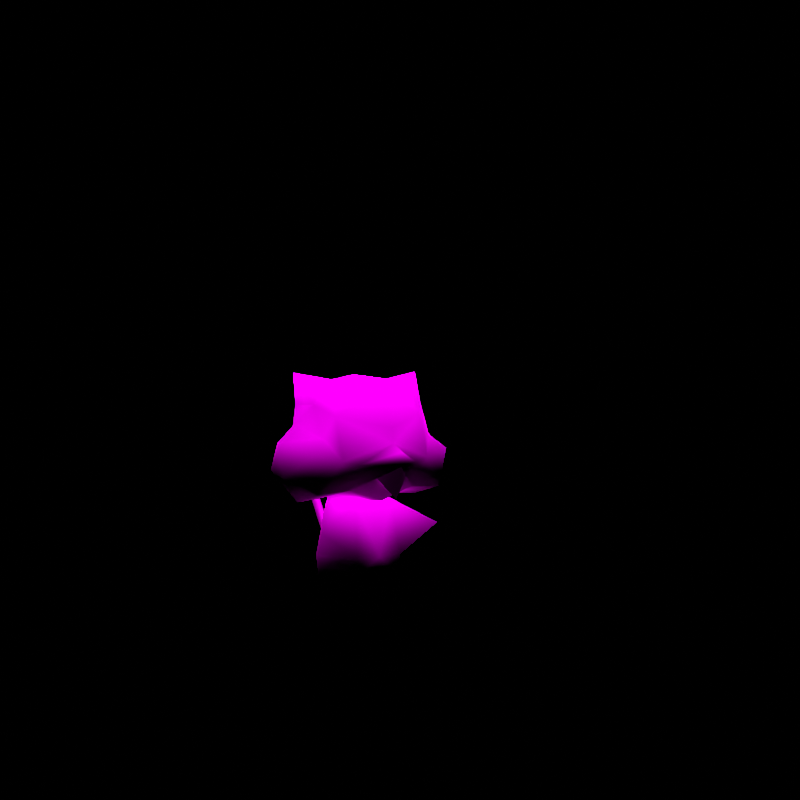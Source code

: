 # Source: rumble-patrat.blend  (saved by Blender 3.6.11; exported with 4.5.12 LTS)
import bpy
from mathutils import Matrix  # noqa: F401  (used for matrix-valued properties, if any)

bpy.ops.wm.read_factory_settings(use_empty=True)
scene = bpy.context.scene
scene.name = 'regice'

# ---- collections
col_don_t_render_me = bpy.data.collections.new("Don't Render Me"); scene.collection.children.link(col_don_t_render_me)

# ---- images (referenced by path relative to the original .blend; pixels are not part of the script)
import os
ASSET_DIR = os.environ.get("B2B_ASSET_DIR", "")  # directory of the original .blend (textures are referenced by path, not embedded)
HERE = os.path.dirname(os.path.abspath(__file__))  # packed textures are extracted next to this script under _unpacked/

def load_image(name, relpath, width, height, colorspace="sRGB"):
    """Load a texture the original file referenced (path relative to the .blend, or extracted next to this script)."""
    p = next((c for c in (os.path.join(HERE, relpath), os.path.join(ASSET_DIR, relpath)) if relpath and os.path.exists(c)), "")
    if p:
        img = bpy.data.images.load(p, check_existing=True)
        img.name = name
    else:  # same state as the original file: an image datablock whose file is absent (Cycles renders it pink)
        img = bpy.data.images.new(name, width, height)
        img.source = "FILE"
        img.filepath = "//" + (relpath or name)
    img.colorspace_settings.name = colorspace
    return img
img_minezumi_body_c_png = load_image('MINEZUMI_body_C.png', 'MINEZUMI_body_C.png', 1024, 1024, 'sRGB')
img_minezumi_eye_c_png = load_image('MINEZUMI_eye_C.png', 'MINEZUMI_eye_C.png', 1024, 1024, 'sRGB')

# ---- materials (node trees are filled in below, after node groups)
mat_pii_minezumi_body_png = bpy.data.materials.new('Pii_MINEZUMI_body.png')
mat_pii_minezumi_body_png.use_transparent_shadow = False
mat_pii_minezumi_body_png.diffuse_color = (0.5, 0.5, 0.5, 1.0)
mat_pii_minezumi_body_png.roughness = 0.5528
mat_pii_minezumi_body_png.specular_intensity = 1.0
mat_pii_minezumi_eye_png = bpy.data.materials.new('Pii_MINEZUMI_eye.png')
mat_pii_minezumi_eye_png.use_transparent_shadow = False
mat_pii_minezumi_eye_png.diffuse_color = (0.5, 0.5, 0.5, 1.0)
mat_pii_minezumi_eye_png.roughness = 0.5528
mat_pii_minezumi_eye_png.specular_intensity = 1.0

# ---- material node trees
mat_pii_minezumi_body_png.use_nodes = True; mat_pii_minezumi_body_png.node_tree.nodes.clear()
_N = mat_pii_minezumi_body_png.node_tree.nodes; _L = mat_pii_minezumi_body_png.node_tree.links
n0 = _N.new('ShaderNodeOutputMaterial'); n0.name = 'Material Output'; n0.location = (300, 300)
n1 = _N.new('ShaderNodeBsdfPrincipled'); n1.name = 'Principled BSDF'; n1.location = (10, 300)
n1.distribution = 'GGX'
n1.subsurface_method = 'BURLEY'
n1.inputs[2].default_value = 0.0
n1.inputs[3].default_value = 1.45
n1.inputs[13].default_value = 0.0
n1.inputs[27].default_value = (0.0, 0.0, 0.0, 1.0)
n1.inputs[28].default_value = 1.0
n2 = _N.new('ShaderNodeTexImage'); n2.name = 'Image Texture'; n2.location = (-300, 600)
n2.image = img_minezumi_body_c_png
n2.interpolation = 'Closest'
_L.new(n1.outputs[0], n0.inputs[0])
_L.new(n2.outputs[0], n1.inputs[0])
n0.is_active_output = True
mat_pii_minezumi_eye_png.use_nodes = True; mat_pii_minezumi_eye_png.node_tree.nodes.clear()
_N = mat_pii_minezumi_eye_png.node_tree.nodes; _L = mat_pii_minezumi_eye_png.node_tree.links
n0 = _N.new('ShaderNodeOutputMaterial'); n0.name = 'Material Output'; n0.location = (300, 300)
n1 = _N.new('ShaderNodeBsdfPrincipled'); n1.name = 'Principled BSDF'; n1.location = (10, 300)
n1.distribution = 'GGX'
n1.subsurface_method = 'BURLEY'
n1.inputs[2].default_value = 0.0
n1.inputs[3].default_value = 1.45
n1.inputs[13].default_value = 0.0
n1.inputs[27].default_value = (0.0, 0.0, 0.0, 1.0)
n1.inputs[28].default_value = 1.0
n2 = _N.new('ShaderNodeTexImage'); n2.name = 'Image Texture'; n2.location = (-300, 600)
n2.image = img_minezumi_eye_c_png
n2.interpolation = 'Closest'
_L.new(n1.outputs[0], n0.inputs[0])
_L.new(n2.outputs[0], n1.inputs[0])
n0.is_active_output = True

# ---- world
world_world = bpy.data.worlds.new('World'); scene.world = world_world
world_world.use_nodes = True; world_world.node_tree.nodes.clear()
_N = world_world.node_tree.nodes; _L = world_world.node_tree.links
n0 = _N.new('ShaderNodeOutputWorld'); n0.name = 'World Output'; n0.location = (300, 300)
n1 = _N.new('ShaderNodeBackground'); n1.name = 'Background'; n1.location = (10, 300)
n1.inputs[0].default_value = (0.05088, 0.05088, 0.05088, 1.0)
n1.inputs[1].default_value = 0.0
_L.new(n1.outputs[0], n0.inputs[0])
n0.is_active_output = True
world_world.color = (0.05088, 0.05088, 0.05088)
world_world.use_sun_shadow = False
world_world.sun_shadow_jitter_overblur = 0.0

# ---- cameras
cam_camera = bpy.data.cameras.new('Camera')
cam_camera.clip_end = 2e+04

# ---- lights
light_sun = bpy.data.lights.new('Sun', 'SUN')
light_sun.specular_factor = 0.0
light_sun.transmission_factor = 0.0
light_sun.use_shadow = False
light_sun.angle = 0.7854
light_sun.energy = 5.0
light_sun.shadow_soft_size = 0.25

# ---- meshes
me_minezumi = bpy.data.meshes.new('MINEZUMI')
me_minezumi.from_pydata([(0.03437, 0.303, 0.2331), (0.06445, 0.2932, 0.2771), (0.04288, 0.25, 0.2201), (0.03437, 0.2482, 0.2746), (0.0, 0.2842, 0.1942), (0.03977, 0.3073, 0.2958), (0.0, 0.3446, 0.2383), (0.0, 0.2925, 0.2763), (-0.03437, 0.303, 0.2331), (0.0, 0.335, 0.2763), (-0.04288, 0.25, 0.2201), (0.04601, 0.2959, 0.2046), (-0.04601, 0.2959, 0.2046), (0.0, 0.2248, 0.1867), (0.0, 0.2809, 0.3172), (-0.03977, 0.3073, 0.2958), (-0.03437, 0.2482, 0.2746), (-0.04601, 0.2226, 0.2601), (-0.06445, 0.2932, 0.2771), (0.0, 0.2158, 0.246), (0.04601, 0.2226, 0.2601), (0.0, 0.2418, 0.316), (0.08781, -0.1133, 0.2569), (0.0, -0.2079, 0.3198), (0.0, -0.1146, 0.228), (0.07927, -0.1466, 0.3207), (0.0, -0.02935, 0.2179), (0.1201, -0.1348, 0.3294), (0.09467, -0.001634, 0.2295), (0.1725, -0.1123, 0.2529), (0.1694, 0.006712, 0.2202), (-0.08781, -0.1133, 0.2569), (0.0, -0.2082, 0.3531), (-0.0793, -0.1466, 0.3207), (0.1887, -0.1207, 0.3497), (0.1525, -0.09618, 0.3823), (0.2283, -0.03599, 0.2863), (0.0, -0.1698, 0.3728), (-0.09467, -0.001634, 0.2295), (-0.1201, -0.1349, 0.3294), (-0.1694, 0.006712, 0.2202), (-0.1725, -0.1123, 0.2529), (-0.1887, -0.1207, 0.3497), (-0.1525, -0.09618, 0.3823), (-0.2283, -0.03599, 0.2863), (-0.05734, -0.08733, 0.03427), (-0.1216, 6.674e-09, 0.0884), (-0.1147, 2.587e-09, 0.03427), (-0.0608, -0.1053, 0.0884), (-0.05734, 0.0, 0.0), (0.0, -0.1053, 0.0884), (0.0, 1.278e-09, 0.01692), (0.05734, -0.08733, 0.03427), (-0.1676, -0.1126, 0.1605), (-0.05734, 0.1073, 0.03427), (0.0608, -0.1053, 0.0884), (-0.04694, -0.07701, 0.2172), (0.04694, -0.07701, 0.2172), (0.05734, 0.0, 0.0), (0.05734, 0.1073, 0.03427), (0.1676, -0.1126, 0.1605), (0.1216, 6.674e-09, 0.0884), (-0.09387, 1.64e-08, 0.2172), (0.0, 1.73e-08, 0.2292), (0.1147, 2.587e-09, 0.03427), (0.09387, 1.64e-08, 0.2172), (0.08006, -0.006602, 0.5243), (0.1787, 0.01006, 0.5418), (0.1601, 0.03524, 0.4607), (0.1552, -0.05231, 0.4633), (0.101, 0.1133, 0.4846), (0.1218, -0.1033, 0.4363), (0.0, 0.02391, 0.5355), (0.0, -0.1058, 0.4989), (0.0, 0.1518, 0.4807), (0.1438, 0.09025, 0.3782), (0.06966, 0.1733, 0.3847), (0.0, -0.1641, 0.4083), (-0.101, 0.1133, 0.4846), (-0.08006, -0.006602, 0.5243), (0.176, 0.003402, 0.4182), (-0.06966, 0.1733, 0.3847), (0.1116, 0.1151, 0.2739), (0.0, 0.1596, 0.2891), (-0.1218, -0.1033, 0.4363), (0.2257, 0.002673, 0.3702), (0.0, 0.08581, 0.2268), (0.2068, 0.07917, 0.2972), (-0.1438, 0.09025, 0.3782), (-0.1116, 0.1151, 0.2739), (-0.1552, -0.05231, 0.4633), (-0.1601, 0.03524, 0.4607), (-0.1787, 0.01006, 0.5418), (-0.2068, 0.07917, 0.2972), (-0.176, 0.003402, 0.4182), (-0.2257, 0.002673, 0.3702), (0.0608, 0.1053, 0.0884), (-0.0608, 0.1053, 0.0884), (0.04694, 0.07701, 0.2172), (-0.04694, 0.07701, 0.2172), (0.0, 0.1462, 0.05877), (-0.01414, 0.1349, 0.0673), (0.0, 0.2557, 0.2036), (0.0, 0.1282, 0.0585), (0.01414, 0.2445, 0.2122), (0.01414, 0.1349, 0.0673), (-0.01414, 0.2445, 0.2122), (0.0, 0.1236, 0.07583), (0.0, 0.2332, 0.2207), (0.0, -0.2061, 0.3182), (0.0, -0.1824, 0.2377), (0.0414, -0.1613, 0.2891), (-0.0414, -0.1613, 0.2891)], [], [(0, 1, 2), (0, 3, 1), (0, 2, 4), (0, 5, 3), (0, 4, 6), (0, 7, 5), (0, 6, 8), (0, 9, 7), (0, 8, 9), (9, 8, 7), (6, 4, 8), (5, 7, 3), (1, 3, 2), (4, 10, 8), (4, 2, 11), (4, 12, 10), (4, 11, 13), (4, 13, 12), (12, 13, 10), (11, 2, 13), (7, 14, 3), (7, 8, 15), (7, 16, 14), (7, 15, 16), (15, 8, 16), (14, 16, 3), (10, 13, 17), (10, 18, 8), (10, 16, 18), (10, 17, 19), (10, 19, 16), (17, 13, 19), (18, 16, 8), (2, 3, 19), (2, 20, 13), (2, 19, 20), (20, 19, 13), (16, 21, 3), (16, 19, 21), (21, 19, 3), (22, 23, 24), (22, 25, 23), (22, 24, 26), (22, 27, 25), (22, 26, 28), (22, 29, 27), (22, 28, 30), (22, 30, 29), (23, 31, 24), (23, 25, 32), (23, 33, 31), (23, 32, 33), (24, 31, 26), (27, 29, 34), (27, 34, 35), (30, 36, 29), (29, 36, 34), (25, 37, 32), (32, 37, 33), (31, 38, 26), (31, 33, 39), (31, 40, 38), (31, 39, 41), (31, 41, 40), (39, 42, 41), (39, 43, 42), (40, 41, 44), (44, 41, 42), (45, 46, 47), (45, 48, 46), (45, 47, 49), (45, 50, 48), (45, 49, 51), (45, 52, 50), (45, 51, 52), (46, 48, 53), (47, 54, 49), (49, 54, 51), (50, 52, 55), (50, 56, 48), (50, 55, 57), (50, 57, 56), (48, 56, 53), (51, 58, 52), (51, 59, 58), (55, 60, 57), (55, 52, 61), (55, 61, 60), (56, 62, 53), (56, 57, 63), (56, 63, 62), (59, 64, 58), (64, 61, 52), (64, 52, 58), (60, 65, 57), (57, 65, 63), (66, 67, 68), (66, 69, 67), (66, 68, 70), (66, 71, 69), (66, 70, 72), (66, 73, 71), (66, 72, 73), (69, 68, 67), (70, 74, 72), (70, 68, 75), (70, 76, 74), (70, 75, 76), (71, 73, 77), (72, 74, 78), (72, 79, 73), (72, 78, 79), (68, 80, 75), (76, 81, 74), (76, 75, 82), (76, 83, 81), (76, 82, 83), (74, 81, 78), (77, 73, 84), (73, 79, 84), (80, 85, 75), (80, 35, 85), (82, 86, 83), (82, 75, 87), (82, 28, 86), (82, 87, 30), (82, 30, 28), (75, 85, 87), (81, 88, 78), (81, 83, 89), (81, 89, 88), (83, 86, 89), (79, 90, 84), (79, 78, 91), (79, 92, 90), (79, 91, 92), (92, 91, 90), (78, 88, 91), (35, 34, 85), (30, 87, 36), (36, 85, 34), (36, 87, 85), (28, 26, 86), (89, 93, 88), (89, 86, 38), (89, 40, 93), (89, 38, 40), (38, 86, 26), (91, 88, 94), (93, 40, 44), (93, 95, 88), (93, 44, 95), (88, 95, 94), (44, 42, 95), (94, 95, 43), (43, 95, 42), (96, 59, 54), (96, 64, 59), (96, 54, 97), (96, 61, 64), (96, 97, 98), (96, 98, 61), (59, 51, 54), (97, 99, 98), (97, 54, 47), (97, 46, 99), (97, 47, 46), (61, 98, 65), (61, 65, 60), (99, 46, 62), (99, 63, 98), (99, 62, 63), (63, 65, 98), (46, 53, 62), (100, 101, 102), (100, 103, 101), (100, 102, 104), (100, 105, 103), (100, 104, 105), (101, 106, 102), (101, 103, 107), (101, 107, 106), (103, 105, 107), (104, 108, 105), (108, 106, 107), (108, 107, 105), (69, 80, 68), (69, 35, 80), (69, 71, 35), (90, 43, 84), (90, 94, 43), (90, 91, 94), (109, 110, 111), (109, 112, 110), (84, 43, 39), (33, 37, 39), (84, 39, 37), (37, 77, 84), (27, 71, 37), (25, 27, 37), (27, 35, 71), (77, 37, 71)])
me_minezumi.polygons.foreach_set('use_smooth', [True] * 202)
me_minezumi.polygons.foreach_set('material_index', [0, 0, 0, 0, 0, 0, 0, 0, 0, 0, 0, 0, 0, 0, 0, 0, 0, 0, 0, 0, 0, 0, 0, 0, 0, 0, 0, 0, 0, 0, 0, 0, 0, 0, 0, 0, 0, 0, 0, 0, 0, 0, 0, 0, 0, 0, 0, 0, 0, 0, 0, 0, 0, 0, 0, 0, 0, 0, 0, 0, 0, 0, 0, 0, 0, 0, 0, 0, 0, 0, 0, 0, 0, 0, 0, 0, 0, 0, 0, 0, 0, 0, 0, 0, 0, 0, 0, 0, 0, 0, 0, 0, 0, 0, 0, 0, 0, 0, 0, 0, 0, 0, 0, 0, 0, 0, 0, 0, 0, 0, 0, 0, 0, 0, 0, 0, 0, 0, 0, 0, 0, 0, 0, 0, 0, 0, 0, 0, 0, 0, 0, 0, 0, 0, 0, 0, 0, 0, 0, 0, 0, 0, 0, 0, 0, 0, 0, 0, 0, 0, 0, 0, 0, 0, 0, 0, 0, 0, 0, 0, 0, 0, 0, 0, 0, 0, 0, 0, 0, 0, 0, 0, 0, 0, 0, 0, 0, 0, 0, 0, 0, 0, 0, 0, 0, 0, 0, 0, 0, 0, 0, 0, 0, 0, 1, 1, 1, 1, 1, 1, 1, 1])
_uv = me_minezumi.uv_layers.new(name='Float2')
_uv.uv.foreach_set('vector', [0.9306, 0.4062, 0.8744, 0.454, 0.8744, 0.3369, 0.9306, 0.4062, 0.8182, 0.4062, 0.8744, 0.454, 0.9306, 0.4062, 0.8744, 0.3369, 0.9445, 0.3369, 0.9306, 0.4062, 0.8744, 0.4922, 0.8182, 0.4062, 0.9306, 0.4062, 0.9445, 0.3369, 0.9798, 0.454, 0.9306, 0.4062, 0.8744, 0.4522, 0.8744, 0.4922, 0.9306, 0.4062, 0.9798, 0.454, 0.9306, 0.4062, 0.9306, 0.4062, 0.9299, 0.4941, 0.8744, 0.4522, 0.9306, 0.4062, 0.9306, 0.4062, 0.9299, 0.4941, 0.9299, 0.4941, 0.9306, 0.4062, 0.8744, 0.4522, 0.9798, 0.454, 0.9445, 0.3369, 0.9306, 0.4062, 0.8744, 0.4922, 0.8744, 0.4522, 0.8182, 0.4062, 0.8744, 0.454, 0.8182, 0.4062, 0.8744, 0.3369, 0.9445, 0.3369, 0.8744, 0.3369, 0.9306, 0.4062, 0.9445, 0.3369, 0.8744, 0.3369, 0.9497, 0.362, 0.9445, 0.3369, 0.9497, 0.362, 0.8744, 0.3369, 0.9445, 0.3369, 0.9497, 0.362, 0.8744, 0.2685, 0.9445, 0.3369, 0.8744, 0.2685, 0.9497, 0.362, 0.9497, 0.362, 0.8744, 0.2685, 0.8744, 0.3369, 0.9497, 0.362, 0.8744, 0.3369, 0.8744, 0.2685, 0.8744, 0.4522, 0.8189, 0.4941, 0.8182, 0.4062, 0.8744, 0.4522, 0.9306, 0.4062, 0.8744, 0.4922, 0.8744, 0.4522, 0.8182, 0.4062, 0.8189, 0.4941, 0.8744, 0.4522, 0.8744, 0.4922, 0.8182, 0.4062, 0.8744, 0.4922, 0.9306, 0.4062, 0.8182, 0.4062, 0.8189, 0.4941, 0.8182, 0.4062, 0.8182, 0.4062, 0.8744, 0.3369, 0.8744, 0.2685, 0.7991, 0.362, 0.8744, 0.3369, 0.8744, 0.454, 0.9306, 0.4062, 0.8744, 0.3369, 0.8182, 0.4062, 0.8744, 0.454, 0.8744, 0.3369, 0.7991, 0.362, 0.8042, 0.3369, 0.8744, 0.3369, 0.8042, 0.3369, 0.8182, 0.4062, 0.7991, 0.362, 0.8744, 0.2685, 0.8042, 0.3369, 0.8744, 0.454, 0.8182, 0.4062, 0.9306, 0.4062, 0.8744, 0.3369, 0.8182, 0.4062, 0.8042, 0.3369, 0.8744, 0.3369, 0.7991, 0.362, 0.8744, 0.2685, 0.8744, 0.3369, 0.8042, 0.3369, 0.7991, 0.362, 0.7991, 0.362, 0.8042, 0.3369, 0.8744, 0.2685, 0.8182, 0.4062, 0.7689, 0.454, 0.8182, 0.4062, 0.8182, 0.4062, 0.8042, 0.3369, 0.7689, 0.454, 0.7689, 0.454, 0.8042, 0.3369, 0.8182, 0.4062, 0.794, 0.6464, 0.9967, 0.7393, 0.9967, 0.5753, 0.794, 0.6464, 0.7641, 0.8197, 0.9967, 0.7393, 0.794, 0.6464, 0.9967, 0.5753, 0.9967, 0.5205, 0.794, 0.6464, 0.7195, 0.8932, 0.7641, 0.8197, 0.794, 0.6464, 0.9967, 0.5205, 0.7782, 0.5112, 0.794, 0.6464, 0.5807, 0.6959, 0.7195, 0.8932, 0.794, 0.6464, 0.7782, 0.5112, 0.5536, 0.5042, 0.794, 0.6464, 0.5536, 0.5042, 0.5807, 0.6959, 0.9967, 0.7393, 0.794, 0.6464, 0.9967, 0.5753, 0.9967, 0.7393, 0.7641, 0.8197, 0.9967, 0.8398, 0.9967, 0.7393, 0.7641, 0.8197, 0.794, 0.6464, 0.9967, 0.7393, 0.9967, 0.8398, 0.7641, 0.8197, 0.9967, 0.5753, 0.794, 0.6464, 0.9967, 0.5205, 0.7195, 0.8932, 0.5807, 0.6959, 0.5611, 0.8746, 0.7195, 0.8932, 0.5611, 0.8746, 0.5504, 0.9984, 0.5536, 0.5042, 0.4693, 0.6605, 0.5807, 0.6959, 0.5807, 0.6959, 0.4693, 0.6605, 0.5611, 0.8746, 0.7641, 0.8197, 0.9967, 0.9351, 0.9967, 0.8398, 0.9967, 0.8398, 0.9967, 0.9351, 0.7641, 0.8197, 0.794, 0.6464, 0.7782, 0.5112, 0.9967, 0.5205, 0.794, 0.6464, 0.7641, 0.8197, 0.7195, 0.8932, 0.794, 0.6464, 0.5536, 0.5042, 0.7782, 0.5112, 0.794, 0.6464, 0.7195, 0.8932, 0.5807, 0.6959, 0.794, 0.6464, 0.5807, 0.6959, 0.5536, 0.5042, 0.7195, 0.8932, 0.5611, 0.8746, 0.5807, 0.6959, 0.7195, 0.8932, 0.5504, 0.9984, 0.5611, 0.8746, 0.5536, 0.5042, 0.5807, 0.6959, 0.4693, 0.6605, 0.4693, 0.6605, 0.5807, 0.6959, 0.5611, 0.8746, 0.2066, 0.09572, 0.08798, 0.2418, 0.1008, 0.09572, 0.2066, 0.09572, 0.2002, 0.2418, 0.08798, 0.2418, 0.2066, 0.09572, 0.1008, 0.09572, 0.2066, 0.003221, 0.2066, 0.09572, 0.3124, 0.2418, 0.2002, 0.2418, 0.2066, 0.09572, 0.2066, 0.003221, 0.3124, 0.0489, 0.2066, 0.09572, 0.4182, 0.09572, 0.3124, 0.2418, 0.2066, 0.09572, 0.3124, 0.0489, 0.4182, 0.09572, 0.08798, 0.2418, 0.2002, 0.2418, 0.003146, 0.4365, 0.1008, 0.09572, 0.2066, 0.09572, 0.2066, 0.003221, 0.2066, 0.003221, 0.2066, 0.09572, 0.3124, 0.0489, 0.3124, 0.2418, 0.4182, 0.09572, 0.4246, 0.2418, 0.3124, 0.2418, 0.2258, 0.5614, 0.2002, 0.2418, 0.3124, 0.2418, 0.4246, 0.2418, 0.399, 0.5614, 0.3124, 0.2418, 0.399, 0.5614, 0.2258, 0.5614, 0.2002, 0.2418, 0.2258, 0.5614, 0.003146, 0.4365, 0.3124, 0.0489, 0.4182, 0.003221, 0.4182, 0.09572, 0.3124, 0.0489, 0.4182, 0.09572, 0.4182, 0.003221, 0.4246, 0.2418, 0.6217, 0.4365, 0.399, 0.5614, 0.4246, 0.2418, 0.4182, 0.09572, 0.5368, 0.2418, 0.4246, 0.2418, 0.5368, 0.2418, 0.6217, 0.4365, 0.2258, 0.5614, 0.1392, 0.5614, 0.003146, 0.4365, 0.2258, 0.5614, 0.399, 0.5614, 0.3124, 0.6217, 0.2258, 0.5614, 0.3124, 0.6217, 0.1392, 0.5614, 0.4182, 0.09572, 0.5241, 0.09572, 0.4182, 0.003221, 0.5241, 0.09572, 0.5368, 0.2418, 0.4182, 0.09572, 0.5241, 0.09572, 0.4182, 0.09572, 0.4182, 0.003221, 0.6217, 0.4365, 0.4857, 0.5614, 0.399, 0.5614, 0.399, 0.5614, 0.4857, 0.5614, 0.3124, 0.6217, 0.6985, 0.3295, 0.7136, 0.3333, 0.7102, 0.3224, 0.6985, 0.3295, 0.711, 0.322, 0.7136, 0.3333, 0.6985, 0.3295, 0.7102, 0.3224, 0.7026, 0.3227, 0.6985, 0.3295, 0.7043, 0.3188, 0.711, 0.322, 0.6985, 0.3295, 0.7026, 0.3227, 0.6859, 0.3317, 0.6985, 0.3295, 0.6859, 0.3282, 0.7043, 0.3188, 0.6985, 0.3295, 0.6859, 0.3317, 0.6859, 0.3282, 0.711, 0.322, 0.7102, 0.3224, 0.7136, 0.3333, 0.7026, 0.3227, 0.6859, 0.3221, 0.6859, 0.3317, 0.7026, 0.3227, 0.7102, 0.3224, 0.711, 0.3071, 0.7026, 0.3227, 0.6972, 0.307, 0.6859, 0.3221, 0.7026, 0.3227, 0.711, 0.3071, 0.6972, 0.307, 0.7043, 0.3188, 0.6859, 0.3282, 0.6859, 0.3141, 0.6859, 0.3317, 0.6859, 0.3221, 0.6691, 0.3227, 0.6859, 0.3317, 0.6732, 0.3295, 0.6859, 0.3282, 0.6859, 0.3317, 0.6691, 0.3227, 0.6732, 0.3295, 0.7102, 0.3224, 0.7136, 0.3123, 0.711, 0.3071, 0.6972, 0.307, 0.6745, 0.307, 0.6859, 0.3221, 0.6972, 0.307, 0.711, 0.3071, 0.7043, 0.2895, 0.6972, 0.307, 0.6859, 0.2919, 0.6745, 0.307, 0.6972, 0.307, 0.7043, 0.2895, 0.6859, 0.2919, 0.6859, 0.3221, 0.6745, 0.307, 0.6691, 0.3227, 0.6859, 0.3141, 0.6859, 0.3282, 0.6675, 0.3188, 0.6859, 0.3282, 0.6732, 0.3295, 0.6675, 0.3188, 0.7136, 0.3123, 0.7225, 0.3047, 0.711, 0.3071, 0.7136, 0.3123, 0.7091, 0.3094, 0.7225, 0.3047, 0.7043, 0.2895, 0.6859, 0.282, 0.6859, 0.2919, 0.7043, 0.2895, 0.711, 0.3071, 0.7174, 0.2908, 0.7043, 0.2895, 0.7008, 0.2825, 0.6859, 0.282, 0.7043, 0.2895, 0.7174, 0.2908, 0.7126, 0.281, 0.7043, 0.2895, 0.7126, 0.281, 0.7008, 0.2825, 0.711, 0.3071, 0.7225, 0.3047, 0.7174, 0.2908, 0.6745, 0.307, 0.6607, 0.3071, 0.6691, 0.3227, 0.6745, 0.307, 0.6859, 0.2919, 0.6675, 0.2895, 0.6745, 0.307, 0.6675, 0.2895, 0.6607, 0.3071, 0.6859, 0.2919, 0.6859, 0.282, 0.6675, 0.2895, 0.6732, 0.3295, 0.6608, 0.322, 0.6675, 0.3188, 0.6732, 0.3295, 0.6691, 0.3227, 0.6615, 0.3224, 0.6732, 0.3295, 0.6581, 0.3333, 0.6608, 0.322, 0.6732, 0.3295, 0.6615, 0.3224, 0.6581, 0.3333, 0.6581, 0.3333, 0.6615, 0.3224, 0.6608, 0.322, 0.6691, 0.3227, 0.6607, 0.3071, 0.6615, 0.3224, 0.7091, 0.3094, 0.7156, 0.3014, 0.7225, 0.3047, 0.7126, 0.281, 0.7174, 0.2908, 0.7196, 0.2886, 0.7196, 0.2886, 0.7225, 0.3047, 0.7156, 0.3014, 0.7196, 0.2886, 0.7174, 0.2908, 0.7225, 0.3047, 0.7008, 0.2825, 0.6859, 0.2806, 0.6859, 0.282, 0.6675, 0.2895, 0.6543, 0.2908, 0.6607, 0.3071, 0.6675, 0.2895, 0.6859, 0.282, 0.6709, 0.2825, 0.6675, 0.2895, 0.6591, 0.281, 0.6543, 0.2908, 0.6675, 0.2895, 0.6709, 0.2825, 0.6591, 0.281, 0.6709, 0.2825, 0.6859, 0.282, 0.6859, 0.2806, 0.6615, 0.3224, 0.6607, 0.3071, 0.6581, 0.3123, 0.6543, 0.2908, 0.6591, 0.281, 0.6521, 0.2886, 0.6543, 0.2908, 0.6492, 0.3047, 0.6607, 0.3071, 0.6543, 0.2908, 0.6521, 0.2886, 0.6492, 0.3047, 0.6607, 0.3071, 0.6492, 0.3047, 0.6581, 0.3123, 0.6521, 0.2886, 0.6561, 0.3014, 0.6492, 0.3047, 0.6581, 0.3123, 0.6492, 0.3047, 0.6626, 0.3094, 0.6626, 0.3094, 0.6492, 0.3047, 0.6561, 0.3014, 0.6942, 0.05052, 0.6935, 0.03429, 0.6699, 0.03429, 0.6942, 0.05052, 0.7052, 0.03429, 0.6935, 0.03429, 0.6942, 0.05052, 0.6699, 0.03429, 0.6692, 0.05052, 0.6942, 0.05052, 0.7066, 0.05052, 0.7052, 0.03429, 0.6942, 0.05052, 0.6692, 0.05052, 0.6913, 0.08915, 0.6942, 0.05052, 0.6913, 0.08915, 0.7066, 0.05052, 0.6935, 0.03429, 0.6817, 0.02908, 0.6699, 0.03429, 0.6692, 0.05052, 0.6721, 0.08915, 0.6913, 0.08915, 0.6692, 0.05052, 0.6699, 0.03429, 0.6582, 0.03429, 0.6692, 0.05052, 0.6568, 0.05052, 0.6721, 0.08915, 0.6692, 0.05052, 0.6582, 0.03429, 0.6568, 0.05052, 0.7066, 0.05052, 0.6913, 0.08915, 0.701, 0.08915, 0.7066, 0.05052, 0.701, 0.08915, 0.7161, 0.07215, 0.6721, 0.08915, 0.6568, 0.05052, 0.6624, 0.08915, 0.6721, 0.08915, 0.6817, 0.09275, 0.6913, 0.08915, 0.6721, 0.08915, 0.6624, 0.08915, 0.6817, 0.09275, 0.6817, 0.09275, 0.701, 0.08915, 0.6913, 0.08915, 0.6568, 0.05052, 0.6473, 0.07215, 0.6624, 0.08915, 0.8981, 0.02393, 0.875, 0.02393, 0.8981, 0.3211, 0.8981, 0.02393, 0.875, 0.005874, 0.875, 0.02393, 0.8981, 0.02393, 0.8981, 0.3211, 0.875, 0.3211, 0.8981, 0.02393, 0.875, 0.02393, 0.875, 0.005874, 0.8981, 0.02393, 0.875, 0.3211, 0.875, 0.02393, 0.875, 0.02393, 0.875, 0.3211, 0.8981, 0.3211, 0.875, 0.02393, 0.875, 0.005874, 0.8519, 0.02393, 0.875, 0.02393, 0.8519, 0.02393, 0.875, 0.3211, 0.875, 0.005874, 0.875, 0.02393, 0.8519, 0.02393, 0.875, 0.3211, 0.8519, 0.3211, 0.875, 0.02393, 0.8519, 0.3211, 0.875, 0.3211, 0.8519, 0.02393, 0.8519, 0.3211, 0.8519, 0.02393, 0.875, 0.02393, 0.6856, 0.1916, 0.698, 0.172, 0.7121, 0.1924, 0.6856, 0.1916, 0.6626, 0.1662, 0.698, 0.172, 0.6856, 0.1916, 0.6603, 0.1851, 0.6626, 0.1662, 0.6856, 0.1916, 0.6626, 0.1662, 0.6603, 0.1851, 0.6856, 0.1916, 0.698, 0.172, 0.6626, 0.1662, 0.6856, 0.1916, 0.7121, 0.1924, 0.698, 0.172, 0.9667, 0.2888, 0.9667, 0.2465, 0.9903, 0.2737, 0.9667, 0.2888, 0.9431, 0.2737, 0.9667, 0.2465, 0.8362, 0.9859, 1.0, 0.9021, 0.7796, 0.7919, 0.5123, 0.7752, 0.0, 0.8632, 0.7796, 0.7919, 0.8362, 0.9859, 0.7796, 0.7919, 0.0, 0.8632, 0.0, 0.8632, 0.0, 0.9319, 0.8362, 0.9859, 0.7796, 0.7919, 0.8362, 0.9859, 0.0, 0.8632, 0.5122, 0.7752, 0.7796, 0.7919, 0.0, 0.8632, 0.7796, 0.7919, 1.0, 0.9021, 0.8362, 0.9859, 0.0, 0.9319, 0.0, 0.8632, 0.8362, 0.9859])
me_minezumi.materials.append(mat_pii_minezumi_body_png)
me_minezumi.materials.append(mat_pii_minezumi_eye_png)
me_minezumi.update()
me_minezumi.normals_split_custom_set([tuple(v) for v in zip(*[iter([0.6894, 0.6386, -0.342, 0.6341, 0.4665, 0.6167, 0.8908, -0.2741, -0.3624, 0.6894, 0.6386, -0.342, 0.6894, -0.5028, 0.5214, 0.6341, 0.4665, 0.6167, 0.6894, 0.6386, -0.342, 0.8908, -0.2741, -0.3624, 3.628e-06, 0.4363, -0.8998, 0.6894, 0.6386, -0.342, 0.7103, 0.4246, 0.5614, 0.6894, -0.5028, 0.5214, 0.6894, 0.6386, -0.342, 3.628e-06, 0.4363, -0.8998, -9.721e-06, 0.9722, 0.2342, 0.6894, 0.6386, -0.342, -3.415e-06, 0.6033, 0.7975, 0.7103, 0.4246, 0.5614, 0.6894, 0.6386, -0.342, -9.721e-06, 0.9722, 0.2342, -0.6894, 0.6386, -0.342, 0.6894, 0.6386, -0.342, -0.000122, 0.9872, 0.1597, -3.415e-06, 0.6033, 0.7975, 0.6894, 0.6386, -0.342, -0.6894, 0.6386, -0.342, -0.000122, 0.9872, 0.1597, -0.000122, 0.9872, 0.1597, -0.6894, 0.6386, -0.342, -3.415e-06, 0.6033, 0.7975, -9.721e-06, 0.9722, 0.2342, 3.628e-06, 0.4363, -0.8998, -0.6894, 0.6386, -0.342, 0.7103, 0.4246, 0.5614, -3.415e-06, 0.6033, 0.7975, 0.6894, -0.5028, 0.5214, 0.6341, 0.4665, 0.6167, 0.6894, -0.5028, 0.5214, 0.8908, -0.2741, -0.3624, 3.628e-06, 0.4363, -0.8998, -0.8908, -0.2741, -0.3624, -0.6894, 0.6386, -0.342, 3.628e-06, 0.4363, -0.8998, 0.8908, -0.2741, -0.3624, 0.7068, 0.5443, -0.4518, 3.628e-06, 0.4363, -0.8998, -0.7067, 0.5444, -0.4519, -0.8908, -0.2741, -0.3624, 3.628e-06, 0.4363, -0.8998, 0.7068, 0.5443, -0.4518, 6.954e-09, -0.6033, -0.7975, 3.628e-06, 0.4363, -0.8998, 6.954e-09, -0.6033, -0.7975, -0.7067, 0.5444, -0.4519, -0.7067, 0.5444, -0.4519, 6.954e-09, -0.6033, -0.7975, -0.8908, -0.2741, -0.3624, 0.7068, 0.5443, -0.4518, 0.8908, -0.2741, -0.3624, 6.954e-09, -0.6033, -0.7975, -3.415e-06, 0.6033, 0.7975, -7.272e-06, -0.115, 0.9934, 0.6894, -0.5028, 0.5214, -3.415e-06, 0.6033, 0.7975, -0.6894, 0.6386, -0.342, -0.7103, 0.4246, 0.5614, -3.415e-06, 0.6033, 0.7975, -0.6894, -0.5028, 0.5214, -7.272e-06, -0.115, 0.9934, -3.415e-06, 0.6033, 0.7975, -0.7103, 0.4246, 0.5614, -0.6894, -0.5028, 0.5214, -0.7103, 0.4246, 0.5614, -0.6894, 0.6386, -0.342, -0.6894, -0.5028, 0.5214, -7.272e-06, -0.115, 0.9934, -0.6894, -0.5028, 0.5214, 0.6894, -0.5028, 0.5214, -0.8908, -0.2741, -0.3624, 6.954e-09, -0.6033, -0.7975, -0.7067, -0.583, 0.4009, -0.8908, -0.2741, -0.3624, -0.6341, 0.4665, 0.6167, -0.6894, 0.6386, -0.342, -0.8908, -0.2741, -0.3624, -0.6894, -0.5028, 0.5214, -0.6341, 0.4665, 0.6167, -0.8908, -0.2741, -0.3624, -0.7067, -0.583, 0.4009, 1.391e-06, -0.9846, 0.175, -0.8908, -0.2741, -0.3624, 1.391e-06, -0.9846, 0.175, -0.6894, -0.5028, 0.5214, -0.7067, -0.583, 0.4009, 6.954e-09, -0.6033, -0.7975, 1.391e-06, -0.9846, 0.175, -0.6341, 0.4665, 0.6167, -0.6894, -0.5028, 0.5214, -0.6894, 0.6386, -0.342, 0.8908, -0.2741, -0.3624, 0.6894, -0.5028, 0.5214, 1.391e-06, -0.9846, 0.175, 0.8908, -0.2741, -0.3624, 0.7067, -0.5829, 0.4009, 6.954e-09, -0.6033, -0.7975, 0.8908, -0.2741, -0.3624, 1.391e-06, -0.9846, 0.175, 0.7067, -0.5829, 0.4009, 0.7067, -0.5829, 0.4009, 1.391e-06, -0.9846, 0.175, 6.954e-09, -0.6033, -0.7975, -0.6894, -0.5028, 0.5214, -1.612e-06, -0.03916, 0.9992, 0.6894, -0.5028, 0.5214, -0.6894, -0.5028, 0.5214, 1.391e-06, -0.9846, 0.175, -1.612e-06, -0.03916, 0.9992, -1.612e-06, -0.03916, 0.9992, 1.391e-06, -0.9846, 0.175, 0.6894, -0.5028, 0.5214, 0.1785, -0.5504, -0.8156, -5.359e-05, -0.8761, -0.4822, 9.006e-07, -0.4728, -0.8812, 0.1785, -0.5504, -0.8156, 0.4946, -0.8495, -0.1836, -5.359e-05, -0.8761, -0.4822, 0.1785, -0.5504, -0.8156, 9.006e-07, -0.4728, -0.8812, 6.706e-08, -0.07844, -0.9969, 0.1785, -0.5504, -0.8156, 0.2799, -0.9572, 0.07328, 0.4946, -0.8495, -0.1836, 0.1785, -0.5504, -0.8156, 6.706e-08, -0.07844, -0.9969, 0.07203, 0.0471, -0.9963, 0.1785, -0.5504, -0.8156, 0.4077, -0.5932, -0.6941, 0.2799, -0.9572, 0.07328, 0.1785, -0.5504, -0.8156, 0.07203, 0.0471, -0.9963, 0.3523, 0.151, -0.9236, 0.1785, -0.5504, -0.8156, 0.3523, 0.151, -0.9236, 0.4077, -0.5932, -0.6941, -5.359e-05, -0.8761, -0.4822, -0.1785, -0.5504, -0.8156, 9.006e-07, -0.4728, -0.8812, -5.359e-05, -0.8761, -0.4822, 0.4946, -0.8495, -0.1836, -0.0001864, -0.8225, 0.5688, -5.359e-05, -0.8761, -0.4822, -0.4943, -0.8496, -0.1841, -0.1785, -0.5504, -0.8156, -5.359e-05, -0.8761, -0.4822, -0.0001864, -0.8225, 0.5688, -0.4943, -0.8496, -0.1841, 9.006e-07, -0.4728, -0.8812, -0.1785, -0.5504, -0.8156, 6.706e-08, -0.07844, -0.9969, 0.2799, -0.9572, 0.07328, 0.4077, -0.5932, -0.6941, 0.6909, -0.6731, 0.2639, 0.2799, -0.9572, 0.07328, 0.6909, -0.6731, 0.2639, 0.6263, -0.569, 0.5329, 0.3523, 0.151, -0.9236, 0.9418, -0.1423, -0.3047, 0.4077, -0.5932, -0.6941, 0.4077, -0.5932, -0.6941, 0.9418, -0.1423, -0.3047, 0.6909, -0.6731, 0.2639, 0.4946, -0.8495, -0.1836, 2.241e-05, -0.9055, 0.4244, -0.0001864, -0.8225, 0.5688, -0.0001864, -0.8225, 0.5688, 2.241e-05, -0.9055, 0.4244, -0.4943, -0.8496, -0.1841, -0.1785, -0.5504, -0.8156, -0.07203, 0.0471, -0.9963, 6.706e-08, -0.07844, -0.9969, -0.1785, -0.5504, -0.8156, -0.4943, -0.8496, -0.1841, -0.2798, -0.9572, 0.07337, -0.1785, -0.5504, -0.8156, -0.3523, 0.151, -0.9236, -0.07203, 0.0471, -0.9963, -0.1785, -0.5504, -0.8156, -0.2798, -0.9572, 0.07337, -0.4077, -0.5932, -0.6941, -0.1785, -0.5504, -0.8156, -0.4077, -0.5932, -0.6941, -0.3523, 0.151, -0.9236, -0.2798, -0.9572, 0.07337, -0.691, -0.673, 0.2639, -0.4077, -0.5932, -0.6941, -0.2798, -0.9572, 0.07337, -0.6264, -0.5689, 0.5329, -0.691, -0.673, 0.2639, -0.3523, 0.151, -0.9236, -0.4077, -0.5932, -0.6941, -0.9417, -0.1423, -0.3047, -0.9417, -0.1423, -0.3047, -0.4077, -0.5932, -0.6941, -0.691, -0.673, 0.2639, -0.5201, -0.6172, -0.5904, -0.9638, 0.2612, -0.05436, -0.9273, 0.001772, -0.3744, -0.5201, -0.6172, -0.5904, -0.3764, -0.8939, -0.2434, -0.9638, 0.2612, -0.05436, -0.5201, -0.6172, -0.5904, -0.9273, 0.001772, -0.3744, -0.138, 0.002983, -0.9904, -0.5201, -0.6172, -0.5904, 3.702e-06, -0.9997, 0.02557, -0.3764, -0.8939, -0.2434, -0.5201, -0.6172, -0.5904, -0.138, 0.002983, -0.9904, 4.694e-07, -0.001188, -1.0, -0.5201, -0.6172, -0.5904, 0.5201, -0.6172, -0.5904, 3.702e-06, -0.9997, 0.02557, -0.5201, -0.6172, -0.5904, 4.694e-07, -0.001188, -1.0, 0.5201, -0.6172, -0.5904, -0.9638, 0.2612, -0.05436, -0.3764, -0.8939, -0.2434, -0.8318, -0.5478, 0.08923, -0.9273, 0.001772, -0.3744, -0.4162, 0.7814, -0.4649, -0.138, 0.002983, -0.9904, -0.138, 0.002983, -0.9904, -0.4162, 0.7814, -0.4649, 4.694e-07, -0.001188, -1.0, 3.702e-06, -0.9997, 0.02557, 0.5201, -0.6172, -0.5904, 0.3766, -0.8941, -0.2423, 3.702e-06, -0.9997, 0.02557, -0.07255, -0.7182, 0.6921, -0.3764, -0.8939, -0.2434, 3.702e-06, -0.9997, 0.02557, 0.3766, -0.8941, -0.2423, 0.07256, -0.7182, 0.6921, 3.702e-06, -0.9997, 0.02557, 0.07256, -0.7182, 0.6921, -0.07255, -0.7182, 0.6921, -0.3764, -0.8939, -0.2434, -0.07255, -0.7182, 0.6921, -0.8318, -0.5478, 0.08923, 4.694e-07, -0.001188, -1.0, 0.138, 0.002979, -0.9904, 0.5201, -0.6172, -0.5904, 4.694e-07, -0.001188, -1.0, 0.4162, 0.7814, -0.465, 0.138, 0.002979, -0.9904, 0.3766, -0.8941, -0.2423, 0.8318, -0.5478, 0.08923, 0.07256, -0.7182, 0.6921, 0.3766, -0.8941, -0.2423, 0.5201, -0.6172, -0.5904, 0.9638, 0.2612, -0.05435, 0.3766, -0.8941, -0.2423, 0.9638, 0.2612, -0.05435, 0.8318, -0.5478, 0.08923, -0.07255, -0.7182, 0.6921, -0.7833, 0.3627, 0.5049, -0.8318, -0.5478, 0.08923, -0.07255, -0.7182, 0.6921, 0.07256, -0.7182, 0.6921, -9.685e-09, 8.475e-09, 1.0, -0.07255, -0.7182, 0.6921, -9.685e-09, 8.475e-09, 1.0, -0.7833, 0.3627, 0.5049, 0.4162, 0.7814, -0.465, 0.9273, 0.00176, -0.3744, 0.138, 0.002979, -0.9904, 0.9273, 0.00176, -0.3744, 0.9638, 0.2612, -0.05435, 0.5201, -0.6172, -0.5904, 0.9273, 0.00176, -0.3744, 0.5201, -0.6172, -0.5904, 0.138, 0.002979, -0.9904, 0.8318, -0.5478, 0.08923, 0.7833, 0.3627, 0.5049, 0.07256, -0.7182, 0.6921, 0.07256, -0.7182, 0.6921, 0.7833, 0.3627, 0.5049, -9.685e-09, 8.475e-09, 1.0, 0.2519, -0.1583, 0.9547, 0.4932, 0.1111, 0.8628, 0.8092, 0.4422, 0.3869, 0.2519, -0.1583, 0.9547, 0.6798, -0.5573, 0.4767, 0.4932, 0.1111, 0.8628, 0.2519, -0.1583, 0.9547, 0.8092, 0.4422, 0.3869, 0.4945, 0.5673, 0.6586, 0.2519, -0.1583, 0.9547, 0.4162, -0.7434, 0.5236, 0.6798, -0.5573, 0.4767, 0.2519, -0.1583, 0.9547, 0.4945, 0.5673, 0.6586, -2.179e-06, 0.1193, 0.9929, 0.2519, -0.1583, 0.9547, -1.223e-06, -0.6457, 0.7636, 0.4162, -0.7434, 0.5236, 0.2519, -0.1583, 0.9547, -2.179e-06, 0.1193, 0.9929, -1.223e-06, -0.6457, 0.7636, 0.6798, -0.5573, 0.4767, 0.8092, 0.4422, 0.3869, 0.4932, 0.1111, 0.8628, 0.4945, 0.5673, 0.6586, 5.676e-09, 0.7495, 0.662, -2.179e-06, 0.1193, 0.9929, 0.4945, 0.5673, 0.6586, 0.8092, 0.4422, 0.3869, 0.7071, 0.6822, 0.1864, 0.4945, 0.5673, 0.6586, 0.3727, 0.9274, 0.03139, 5.676e-09, 0.7495, 0.662, 0.4945, 0.5673, 0.6586, 0.7071, 0.6822, 0.1864, 0.3727, 0.9274, 0.03139, 0.4162, -0.7434, 0.5236, -1.223e-06, -0.6457, 0.7636, 5.204e-06, -0.9055, 0.4244, -2.179e-06, 0.1193, 0.9929, 5.676e-09, 0.7495, 0.662, -0.4944, 0.5673, 0.6586, -2.179e-06, 0.1193, 0.9929, -0.2519, -0.1583, 0.9547, -1.223e-06, -0.6457, 0.7636, -2.179e-06, 0.1193, 0.9929, -0.4944, 0.5673, 0.6586, -0.2519, -0.1583, 0.9547, 0.8092, 0.4422, 0.3869, 0.8765, 0.04474, 0.4794, 0.7071, 0.6822, 0.1864, 0.3727, 0.9274, 0.03139, -0.3727, 0.9274, 0.03139, 5.676e-09, 0.7495, 0.662, 0.3727, 0.9274, 0.03139, 0.7071, 0.6822, 0.1864, 0.3829, 0.7204, -0.5783, 0.3727, 0.9274, 0.03139, 2.658e-06, 0.8786, -0.4775, -0.3727, 0.9274, 0.03139, 0.3727, 0.9274, 0.03139, 0.3829, 0.7204, -0.5783, 2.658e-06, 0.8786, -0.4775, 5.676e-09, 0.7495, 0.662, -0.3727, 0.9274, 0.03139, -0.4944, 0.5673, 0.6586, 5.204e-06, -0.9055, 0.4244, -1.223e-06, -0.6457, 0.7636, -0.4162, -0.7434, 0.5236, -1.223e-06, -0.6457, 0.7636, -0.2519, -0.1583, 0.9547, -0.4162, -0.7434, 0.5236, 0.8765, 0.04474, 0.4794, 0.9077, 0.1023, 0.407, 0.7071, 0.6822, 0.1864, 0.8765, 0.04474, 0.4794, 0.6263, -0.569, 0.5329, 0.9077, 0.1023, 0.407, 0.3829, 0.7204, -0.5783, -6.903e-07, 0.38, -0.925, 2.658e-06, 0.8786, -0.4775, 0.3829, 0.7204, -0.5783, 0.7071, 0.6822, 0.1864, 0.7247, 0.6556, -0.2121, 0.3829, 0.7204, -0.5783, 0.07203, 0.0471, -0.9963, -6.903e-07, 0.38, -0.925, 0.3829, 0.7204, -0.5783, 0.7247, 0.6556, -0.2121, 0.3523, 0.151, -0.9236, 0.3829, 0.7204, -0.5783, 0.3523, 0.151, -0.9236, 0.07203, 0.0471, -0.9963, 0.7071, 0.6822, 0.1864, 0.9077, 0.1023, 0.407, 0.7247, 0.6556, -0.2121, -0.3727, 0.9274, 0.03139, -0.7071, 0.6822, 0.1864, -0.4944, 0.5673, 0.6586, -0.3727, 0.9274, 0.03139, 2.658e-06, 0.8786, -0.4775, -0.3829, 0.7204, -0.5783, -0.3727, 0.9274, 0.03139, -0.3829, 0.7204, -0.5783, -0.7071, 0.6822, 0.1864, 2.658e-06, 0.8786, -0.4775, -6.903e-07, 0.38, -0.925, -0.3829, 0.7204, -0.5783, -0.2519, -0.1583, 0.9547, -0.6798, -0.5573, 0.4767, -0.4162, -0.7434, 0.5236, -0.2519, -0.1583, 0.9547, -0.4944, 0.5673, 0.6586, -0.8092, 0.4422, 0.3869, -0.2519, -0.1583, 0.9547, -0.4932, 0.1111, 0.8628, -0.6798, -0.5573, 0.4767, -0.2519, -0.1583, 0.9547, -0.8092, 0.4422, 0.3869, -0.4932, 0.1111, 0.8628, -0.4932, 0.1111, 0.8628, -0.8092, 0.4422, 0.3869, -0.6798, -0.5573, 0.4767, -0.4944, 0.5673, 0.6586, -0.7071, 0.6822, 0.1864, -0.8092, 0.4422, 0.3869, 0.6263, -0.569, 0.5329, 0.6909, -0.6731, 0.2639, 0.9077, 0.1023, 0.407, 0.3523, 0.151, -0.9236, 0.7247, 0.6556, -0.2121, 0.9418, -0.1423, -0.3047, 0.9418, -0.1423, -0.3047, 0.9077, 0.1023, 0.407, 0.6909, -0.6731, 0.2639, 0.9418, -0.1423, -0.3047, 0.7247, 0.6556, -0.2121, 0.9077, 0.1023, 0.407, 0.07203, 0.0471, -0.9963, 6.706e-08, -0.07844, -0.9969, -6.903e-07, 0.38, -0.925, -0.3829, 0.7204, -0.5783, -0.7248, 0.6556, -0.212, -0.7071, 0.6822, 0.1864, -0.3829, 0.7204, -0.5783, -6.903e-07, 0.38, -0.925, -0.07203, 0.0471, -0.9963, -0.3829, 0.7204, -0.5783, -0.3523, 0.151, -0.9236, -0.7248, 0.6556, -0.212, -0.3829, 0.7204, -0.5783, -0.07203, 0.0471, -0.9963, -0.3523, 0.151, -0.9236, -0.07203, 0.0471, -0.9963, -6.903e-07, 0.38, -0.925, 6.706e-08, -0.07844, -0.9969, -0.8092, 0.4422, 0.3869, -0.7071, 0.6822, 0.1864, -0.8765, 0.04474, 0.4793, -0.7248, 0.6556, -0.212, -0.3523, 0.151, -0.9236, -0.9417, -0.1423, -0.3047, -0.7248, 0.6556, -0.212, -0.9077, 0.1023, 0.407, -0.7071, 0.6822, 0.1864, -0.7248, 0.6556, -0.212, -0.9417, -0.1423, -0.3047, -0.9077, 0.1023, 0.407, -0.7071, 0.6822, 0.1864, -0.9077, 0.1023, 0.407, -0.8765, 0.04474, 0.4793, -0.9417, -0.1423, -0.3047, -0.691, -0.673, 0.2639, -0.9077, 0.1023, 0.407, -0.8765, 0.04474, 0.4793, -0.9077, 0.1023, 0.407, -0.6264, -0.5689, 0.5329, -0.6264, -0.5689, 0.5329, -0.9077, 0.1023, 0.407, -0.691, -0.673, 0.2639, 0.4973, 0.8548, 0.1482, 0.4162, 0.7814, -0.465, -0.4162, 0.7814, -0.4649, 0.4973, 0.8548, 0.1482, 0.9273, 0.00176, -0.3744, 0.4162, 0.7814, -0.465, 0.4973, 0.8548, 0.1482, -0.4162, 0.7814, -0.4649, -0.4973, 0.8548, 0.1482, 0.4973, 0.8548, 0.1482, 0.9638, 0.2612, -0.05435, 0.9273, 0.00176, -0.3744, 0.4973, 0.8548, 0.1482, -0.4973, 0.8548, 0.1482, 0.4553, 0.8021, 0.3864, 0.4973, 0.8548, 0.1482, 0.4553, 0.8021, 0.3864, 0.9638, 0.2612, -0.05435, 0.4162, 0.7814, -0.465, 4.694e-07, -0.001188, -1.0, -0.4162, 0.7814, -0.4649, -0.4973, 0.8548, 0.1482, -0.4564, 0.8015, 0.3864, 0.4553, 0.8021, 0.3864, -0.4973, 0.8548, 0.1482, -0.4162, 0.7814, -0.4649, -0.9273, 0.001772, -0.3744, -0.4973, 0.8548, 0.1482, -0.9638, 0.2612, -0.05436, -0.4564, 0.8015, 0.3864, -0.4973, 0.8548, 0.1482, -0.9273, 0.001772, -0.3744, -0.9638, 0.2612, -0.05436, 0.9638, 0.2612, -0.05435, 0.4553, 0.8021, 0.3864, 0.7833, 0.3627, 0.5049, 0.9638, 0.2612, -0.05435, 0.7833, 0.3627, 0.5049, 0.8318, -0.5478, 0.08923, -0.4564, 0.8015, 0.3864, -0.9638, 0.2612, -0.05436, -0.7833, 0.3627, 0.5049, -0.4564, 0.8015, 0.3864, -9.685e-09, 8.475e-09, 1.0, 0.4553, 0.8021, 0.3864, -0.4564, 0.8015, 0.3864, -0.7833, 0.3627, 0.5049, -9.685e-09, 8.475e-09, 1.0, -9.685e-09, 8.475e-09, 1.0, 0.7833, 0.3627, 0.5049, 0.4553, 0.8021, 0.3864, -0.9638, 0.2612, -0.05436, -0.8318, -0.5478, 0.08923, -0.7833, 0.3627, 0.5049, -8.889e-06, 0.7829, -0.6221, -0.9997, -0.01435, -0.01901, -3.971e-06, 0.7975, -0.6033, -8.889e-06, 0.7829, -0.6221, -5.631e-08, -0.6033, -0.7975, -0.9997, -0.01435, -0.01901, -8.889e-06, 0.7829, -0.6221, -3.971e-06, 0.7975, -0.6033, 1.0, -1.02e-05, 6.842e-06, -8.889e-06, 0.7829, -0.6221, 0.9997, -0.01449, -0.01891, -5.631e-08, -0.6033, -0.7975, -8.889e-06, 0.7829, -0.6221, 1.0, -1.02e-05, 6.842e-06, 0.9997, -0.01449, -0.01891, -0.9997, -0.01435, -0.01901, -1.0, -1.422e-05, 1.433e-05, -3.971e-06, 0.7975, -0.6033, -0.9997, -0.01435, -0.01901, -5.631e-08, -0.6033, -0.7975, -1.561e-05, -0.8117, 0.5841, -0.9997, -0.01435, -0.01901, -1.561e-05, -0.8117, 0.5841, -1.0, -1.422e-05, 1.433e-05, -5.631e-08, -0.6033, -0.7975, 0.9997, -0.01449, -0.01891, -1.561e-05, -0.8117, 0.5841, 1.0, -1.02e-05, 6.842e-06, 5.688e-06, -0.7975, 0.6033, 0.9997, -0.01449, -0.01891, 5.688e-06, -0.7975, 0.6033, -1.0, -1.422e-05, 1.433e-05, -1.561e-05, -0.8117, 0.5841, 5.688e-06, -0.7975, 0.6033, -1.561e-05, -0.8117, 0.5841, 0.9997, -0.01449, -0.01891, 0.6798, -0.5573, 0.4767, 0.8765, 0.04474, 0.4794, 0.8092, 0.4422, 0.3869, 0.6798, -0.5573, 0.4767, 0.6263, -0.569, 0.5329, 0.8765, 0.04474, 0.4794, 0.6798, -0.5573, 0.4767, 0.4162, -0.7434, 0.5236, 0.6263, -0.569, 0.5329, -0.6798, -0.5573, 0.4767, -0.6264, -0.5689, 0.5329, -0.4162, -0.7434, 0.5236, -0.6798, -0.5573, 0.4767, -0.8765, 0.04474, 0.4793, -0.6264, -0.5689, 0.5329, -0.6798, -0.5573, 0.4767, -0.8092, 0.4422, 0.3869, -0.8765, 0.04474, 0.4793, 0.0, -0.9595, -0.2817, 0.0, -0.9595, -0.2817, 0.6429, -0.7349, -0.2158, 0.0, -0.9595, -0.2817, -0.6429, -0.7349, -0.2158, 0.0, -0.9595, -0.2817, -0.4162, -0.7434, 0.5236, -0.6264, -0.5689, 0.5329, -0.2798, -0.9572, 0.07337, -0.4943, -0.8496, -0.1841, 2.241e-05, -0.9055, 0.4244, -0.2798, -0.9572, 0.07337, -0.4162, -0.7434, 0.5236, -0.2798, -0.9572, 0.07337, 2.241e-05, -0.9055, 0.4244, 2.241e-05, -0.9055, 0.4244, 5.204e-06, -0.9055, 0.4244, -0.4162, -0.7434, 0.5236, 0.2799, -0.9572, 0.07328, 0.4162, -0.7434, 0.5236, 2.241e-05, -0.9055, 0.4244, 0.4946, -0.8495, -0.1836, 0.2799, -0.9572, 0.07328, 2.241e-05, -0.9055, 0.4244, 0.2799, -0.9572, 0.07328, 0.6263, -0.569, 0.5329, 0.4162, -0.7434, 0.5236, 5.204e-06, -0.9055, 0.4244, 2.241e-05, -0.9055, 0.4244, 0.4162, -0.7434, 0.5236])] * 3)])
arm_minezumi_skeleton = bpy.data.armatures.new('MINEZUMI_skeleton')  # bones are not reproduced

# ---- objects
ob_sun = bpy.data.objects.new('Sun', light_sun)
ob_minezumi_skeleton = bpy.data.objects.new('MINEZUMI_skeleton', arm_minezumi_skeleton)
ob_minezumi = bpy.data.objects.new('MINEZUMI', me_minezumi)
ob_camera = bpy.data.objects.new('Camera', cam_camera)

# ---- transforms, parenting, visibility, modifiers, constraints
ob_sun.location = (-0.2567, -0.4105, -0.09083)
ob_sun.color = (0.8, 0.8, 0.8, 1.0)
ob_sun.hide_select = True
ob_sun.lineart.crease_threshold = 0.0
ob_minezumi_skeleton.location = (0.0, 0.0, 0.0)
ob_minezumi_skeleton.show_in_front = True
ob_minezumi.parent = ob_minezumi_skeleton
ob_minezumi.location = (0.0, 0.0, 0.0)
_vg = ob_minezumi.vertex_groups.new(name='ROOT')
_vg = ob_minezumi.vertex_groups.new(name='BODY')
for _i, _w in zip([45, 46, 47, 48, 50, 51, 52, 54, 55, 56, 57, 59, 61, 62, 63, 64, 65, 96, 97, 98, 99], [0.8, 1.0, 0.8, 1.0, 1.0, 0.8, 0.8, 0.8, 1.0, 1.0, 1.0, 0.8, 1.0, 1.0, 1.0, 0.8, 1.0, 1.0, 1.0, 1.0, 1.0]): _vg.add([_i], _w, 'REPLACE')
_vg = ob_minezumi.vertex_groups.new(name='ARM')
_vg.add([53, 60], 1.0, 'REPLACE')
_vg = ob_minezumi.vertex_groups.new(name='HEAD')
for _i, _w in zip([22, 23, 24, 25, 26, 27, 28, 29, 30, 31, 32, 33, 34, 35, 36, 37, 38, 39, 40, 41, 42, 43, 44, 66, 67, 68, 69, 70, 71, 72, 73, 74, 75, 76, 77, 78, 79, 80, 81, 82, 83, 84, 85, 86, 87, 88, 89, 90, 91, 92, 93, 94, 95, 109, 110, 111, 112], [1.0, 1.0, 1.0, 1.0, 1.0, 1.0, 1.0, 1.0, 1.0, 1.0, 1.0, 1.0, 1.0, 1.0, 1.0, 1.0, 1.0, 1.0, 1.0, 1.0, 1.0, 1.0, 1.0, 1.0, 0.5, 1.0, 1.0, 1.0, 1.0, 1.0, 1.0, 1.0, 1.0, 1.0, 1.0, 1.0, 1.0, 1.0, 1.0, 1.0, 1.0, 1.0, 1.0, 1.0, 1.0, 1.0, 1.0, 1.0, 1.0, 0.5, 1.0, 1.0, 1.0, 1.0, 1.0, 1.0, 1.0]): _vg.add([_i], _w, 'REPLACE')
_vg = ob_minezumi.vertex_groups.new(name='EAR')
for _i, _w in zip([67, 92], [0.5, 0.5]): _vg.add([_i], _w, 'REPLACE')
_vg = ob_minezumi.vertex_groups.new(name='LEG')
for _i, _w in zip([45, 47, 49, 51, 52, 54, 58, 59, 64], [0.2, 0.2, 1.0, 0.2, 0.2, 0.2, 1.0, 0.2, 0.2]): _vg.add([_i], _w, 'REPLACE')
_vg = ob_minezumi.vertex_groups.new(name='TAIL')
_vg.add([0, 1, 2, 3, 4, 5, 6, 7, 8, 9, 10, 11, 12, 13, 14, 15, 16, 17, 18, 19, 20, 21, 100, 101, 102, 103, 104, 105, 106, 107, 108], 1.0, 'REPLACE')
_m = ob_minezumi.modifiers.new('Armature', 'ARMATURE')
_m.object = ob_minezumi_skeleton
ob_camera.location = (-1.406, -2.433, 0.5873)
ob_camera.rotation_euler = (1.529, 0.0001237, -0.5618)
ob_camera.scale = (1.0, 1.0, 1.0)
ob_camera.lineart.crease_threshold = 0.0

# ---- collection membership
scene.collection.objects.link(ob_sun)
scene.collection.objects.link(ob_minezumi_skeleton)
scene.collection.objects.link(ob_minezumi)
col_don_t_render_me.objects.link(ob_camera)
def _layer_coll(name, lc=None):
    lc = lc or bpy.context.view_layer.layer_collection
    for c in lc.children:
        if c.name == name: return c
        r = _layer_coll(name, c)
        if r: return r
_layer_coll("Don't Render Me").exclude = True

# ---- scene / render settings (as saved in the file)
scene.camera = ob_camera
scene.frame_start = 1; scene.frame_end = 144; scene.frame_set(0)
scene.render.engine = 'BLENDER_EEVEE_NEXT'
scene.render.image_settings.compression = 30
scene.render.resolution_x = 600
scene.render.resolution_y = 600
scene.render.fps = 30
scene.render.filter_size = 0.01
scene.render.film_transparent = True
scene.cycles.samples = 64
scene.cycles.sampling_pattern = 'TABULATED_SOBOL'
scene.cycles.use_adaptive_sampling = False
scene.cycles.use_light_tree = False
scene.cycles.caustics_reflective = False
scene.cycles.caustics_refractive = False
scene.cycles.max_bounces = 1
scene.cycles.diffuse_bounces = 1
scene.cycles.glossy_bounces = 1
scene.cycles.transmission_bounces = 1
scene.cycles.transparent_max_bounces = 1
scene.cycles.filter_width = 0.01
scene.eevee.taa_render_samples = 32
scene.eevee.use_taa_reprojection = False
scene.view_settings.view_transform = 'Standard'
bpy.context.view_layer.update()
